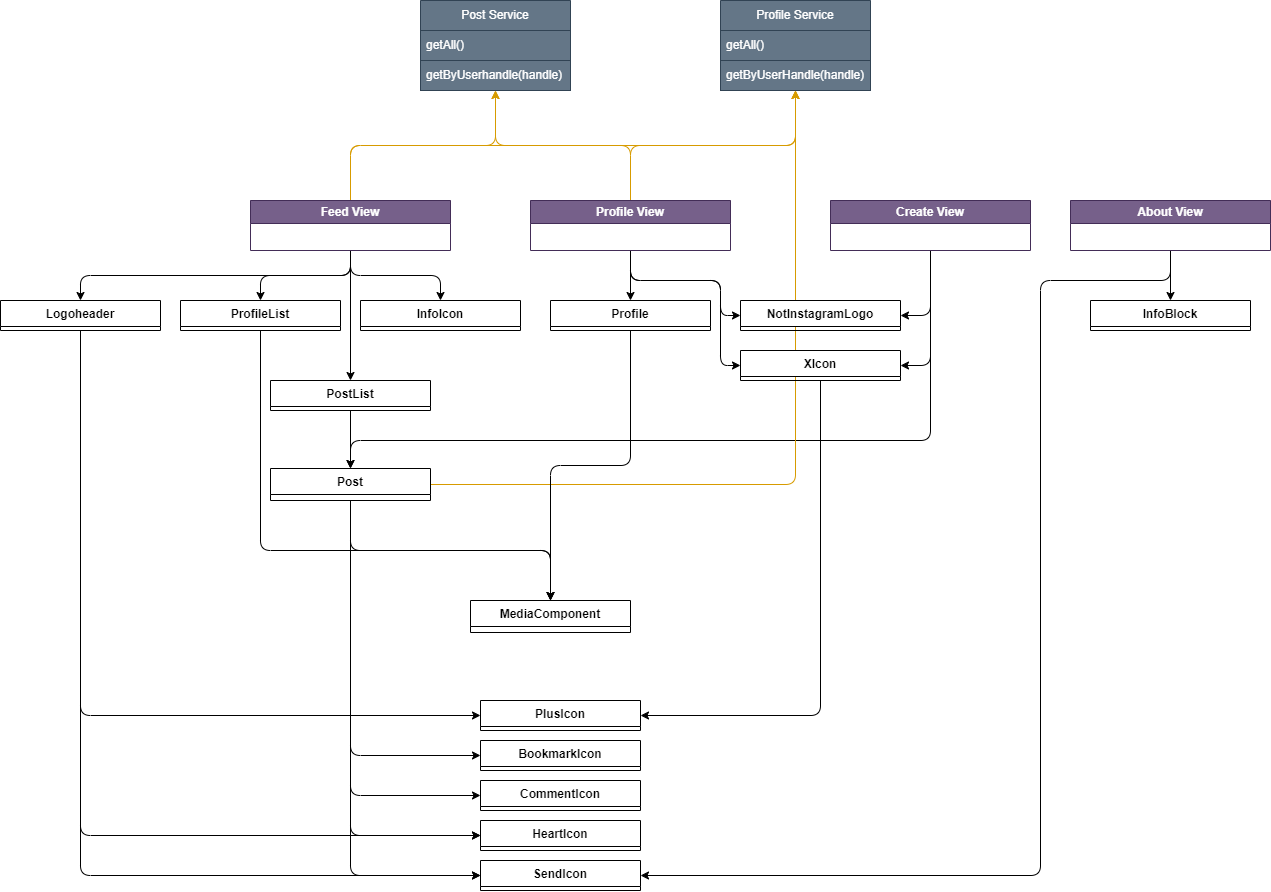

The diagram above was exported from draw.io. Its source (the exported page's mxGraphModel, read from the mxfile embedded in the PNG):
<mxGraphModel dx="1380" dy="1400" grid="1" gridSize="10" guides="1" tooltips="1" connect="1" arrows="1" fold="1" page="1" pageScale="1" pageWidth="850" pageHeight="1100" math="0" shadow="0">
  <root>
    <mxCell id="0" />
    <mxCell id="1" parent="0" />
    <mxCell id="60" style="edgeStyle=orthogonalEdgeStyle;html=1;entryX=0.5;entryY=0;entryDx=0;entryDy=0;" parent="1" source="2" target="14" edge="1">
      <mxGeometry relative="1" as="geometry" />
    </mxCell>
    <mxCell id="61" style="edgeStyle=orthogonalEdgeStyle;html=1;entryX=0.5;entryY=0;entryDx=0;entryDy=0;" parent="1" source="2" target="25" edge="1">
      <mxGeometry relative="1" as="geometry" />
    </mxCell>
    <mxCell id="62" style="edgeStyle=orthogonalEdgeStyle;html=1;entryX=0.5;entryY=0;entryDx=0;entryDy=0;" parent="1" source="2" target="18" edge="1">
      <mxGeometry relative="1" as="geometry" />
    </mxCell>
    <mxCell id="66" style="edgeStyle=orthogonalEdgeStyle;html=1;entryX=0.5;entryY=0;entryDx=0;entryDy=0;exitX=0.5;exitY=1;exitDx=0;exitDy=0;" parent="1" source="2" target="31" edge="1">
      <mxGeometry relative="1" as="geometry" />
    </mxCell>
    <mxCell id="80" style="edgeStyle=orthogonalEdgeStyle;html=1;entryX=0.5;entryY=1;entryDx=0;entryDy=0;fillColor=#ffe6cc;strokeColor=#d79b00;" parent="1" source="2" target="3" edge="1">
      <mxGeometry relative="1" as="geometry" />
    </mxCell>
    <mxCell id="83" style="edgeStyle=orthogonalEdgeStyle;html=1;entryX=0.5;entryY=1;entryDx=0;entryDy=0;exitX=0.5;exitY=0;exitDx=0;exitDy=0;fillColor=#ffe6cc;strokeColor=#d79b00;" parent="1" source="2" target="10" edge="1">
      <mxGeometry relative="1" as="geometry" />
    </mxCell>
    <mxCell id="2" value="Feed View" style="swimlane;whiteSpace=wrap;html=1;fillColor=#76608a;fontColor=#ffffff;strokeColor=#432D57;" parent="1" vertex="1">
      <mxGeometry x="-90" y="100" width="200" height="50" as="geometry" />
    </mxCell>
    <mxCell id="3" value="Post Service" style="swimlane;fontStyle=0;childLayout=stackLayout;horizontal=1;startSize=30;horizontalStack=0;resizeParent=1;resizeParentMax=0;resizeLast=0;collapsible=1;marginBottom=0;whiteSpace=wrap;html=1;fillColor=#647687;fontColor=#ffffff;strokeColor=#314354;" parent="1" vertex="1">
      <mxGeometry x="80" y="-100" width="150" height="90" as="geometry" />
    </mxCell>
    <mxCell id="4" value="getAll()" style="text;align=left;verticalAlign=middle;spacingLeft=4;spacingRight=4;overflow=hidden;points=[[0,0.5],[1,0.5]];portConstraint=eastwest;rotatable=0;whiteSpace=wrap;html=1;fillColor=#647687;fontColor=#ffffff;strokeColor=#314354;" parent="3" vertex="1">
      <mxGeometry y="30" width="150" height="30" as="geometry" />
    </mxCell>
    <mxCell id="5" value="getByUserhandle(handle)" style="text;align=left;verticalAlign=middle;spacingLeft=4;spacingRight=4;overflow=hidden;points=[[0,0.5],[1,0.5]];portConstraint=eastwest;rotatable=0;whiteSpace=wrap;html=1;fillColor=#647687;fontColor=#ffffff;strokeColor=#314354;" parent="3" vertex="1">
      <mxGeometry y="60" width="150" height="30" as="geometry" />
    </mxCell>
    <mxCell id="65" style="edgeStyle=orthogonalEdgeStyle;html=1;entryX=0.5;entryY=0;entryDx=0;entryDy=0;" parent="1" source="7" target="34" edge="1">
      <mxGeometry relative="1" as="geometry" />
    </mxCell>
    <mxCell id="69" style="edgeStyle=orthogonalEdgeStyle;html=1;entryX=0;entryY=0.5;entryDx=0;entryDy=0;exitX=0.5;exitY=1;exitDx=0;exitDy=0;" parent="1" source="7" target="32" edge="1">
      <mxGeometry relative="1" as="geometry">
        <Array as="points">
          <mxPoint x="290" y="180" />
          <mxPoint x="380" y="180" />
          <mxPoint x="380" y="215" />
        </Array>
      </mxGeometry>
    </mxCell>
    <mxCell id="71" style="edgeStyle=orthogonalEdgeStyle;html=1;entryX=0;entryY=0.5;entryDx=0;entryDy=0;exitX=0.5;exitY=1;exitDx=0;exitDy=0;" parent="1" source="7" target="28" edge="1">
      <mxGeometry relative="1" as="geometry">
        <Array as="points">
          <mxPoint x="290" y="180" />
          <mxPoint x="380" y="180" />
          <mxPoint x="380" y="265" />
        </Array>
      </mxGeometry>
    </mxCell>
    <mxCell id="81" style="edgeStyle=orthogonalEdgeStyle;html=1;entryX=0.5;entryY=1;entryDx=0;entryDy=0;fillColor=#ffe6cc;strokeColor=#d79b00;" parent="1" source="7" target="3" edge="1">
      <mxGeometry relative="1" as="geometry" />
    </mxCell>
    <mxCell id="84" style="edgeStyle=orthogonalEdgeStyle;html=1;entryX=0.5;entryY=1;entryDx=0;entryDy=0;fillColor=#ffe6cc;strokeColor=#d79b00;" parent="1" source="7" target="10" edge="1">
      <mxGeometry relative="1" as="geometry" />
    </mxCell>
    <mxCell id="7" value="Profile View" style="swimlane;whiteSpace=wrap;html=1;fillColor=#76608a;fontColor=#ffffff;strokeColor=#432D57;" parent="1" vertex="1">
      <mxGeometry x="190" y="100" width="200" height="50" as="geometry" />
    </mxCell>
    <mxCell id="63" style="edgeStyle=orthogonalEdgeStyle;html=1;entryX=0.5;entryY=0;entryDx=0;entryDy=0;exitX=0.5;exitY=1;exitDx=0;exitDy=0;" parent="1" source="8" target="19" edge="1">
      <mxGeometry relative="1" as="geometry">
        <Array as="points">
          <mxPoint x="590" y="340" />
          <mxPoint x="10" y="340" />
        </Array>
      </mxGeometry>
    </mxCell>
    <mxCell id="68" style="edgeStyle=orthogonalEdgeStyle;html=1;entryX=1;entryY=0.5;entryDx=0;entryDy=0;" parent="1" source="8" target="32" edge="1">
      <mxGeometry relative="1" as="geometry" />
    </mxCell>
    <mxCell id="70" style="edgeStyle=orthogonalEdgeStyle;html=1;entryX=1;entryY=0.5;entryDx=0;entryDy=0;" parent="1" source="8" target="28" edge="1">
      <mxGeometry relative="1" as="geometry" />
    </mxCell>
    <mxCell id="8" value="Create View" style="swimlane;whiteSpace=wrap;html=1;startSize=23;fillColor=#76608a;fontColor=#ffffff;strokeColor=#432D57;" parent="1" vertex="1">
      <mxGeometry x="490" y="100" width="200" height="50" as="geometry" />
    </mxCell>
    <mxCell id="67" style="edgeStyle=orthogonalEdgeStyle;html=1;" parent="1" source="9" target="30" edge="1">
      <mxGeometry relative="1" as="geometry" />
    </mxCell>
    <mxCell id="77" style="edgeStyle=orthogonalEdgeStyle;html=1;entryX=1;entryY=0.5;entryDx=0;entryDy=0;exitX=0.5;exitY=1;exitDx=0;exitDy=0;" parent="1" source="9" target="27" edge="1">
      <mxGeometry relative="1" as="geometry">
        <Array as="points">
          <mxPoint x="830" y="180" />
          <mxPoint x="700" y="180" />
          <mxPoint x="700" y="775" />
        </Array>
      </mxGeometry>
    </mxCell>
    <mxCell id="9" value="About View" style="swimlane;whiteSpace=wrap;html=1;fillColor=#76608a;fontColor=#ffffff;strokeColor=#432D57;" parent="1" vertex="1">
      <mxGeometry x="730" y="100" width="200" height="50" as="geometry" />
    </mxCell>
    <mxCell id="10" value="Profile Service" style="swimlane;fontStyle=0;childLayout=stackLayout;horizontal=1;startSize=30;horizontalStack=0;resizeParent=1;resizeParentMax=0;resizeLast=0;collapsible=1;marginBottom=0;whiteSpace=wrap;html=1;fillColor=#647687;fontColor=#ffffff;strokeColor=#314354;" parent="1" vertex="1">
      <mxGeometry x="380" y="-100" width="150" height="90" as="geometry" />
    </mxCell>
    <mxCell id="11" value="getAll()" style="text;align=left;verticalAlign=middle;spacingLeft=4;spacingRight=4;overflow=hidden;points=[[0,0.5],[1,0.5]];portConstraint=eastwest;rotatable=0;whiteSpace=wrap;html=1;fillColor=#647687;fontColor=#ffffff;strokeColor=#314354;" parent="10" vertex="1">
      <mxGeometry y="30" width="150" height="30" as="geometry" />
    </mxCell>
    <mxCell id="12" value="getByUserHandle(handle)" style="text;align=left;verticalAlign=middle;spacingLeft=4;spacingRight=4;overflow=hidden;points=[[0,0.5],[1,0.5]];portConstraint=eastwest;rotatable=0;whiteSpace=wrap;html=1;fillColor=#647687;fontColor=#ffffff;strokeColor=#314354;" parent="10" vertex="1">
      <mxGeometry y="60" width="150" height="30" as="geometry" />
    </mxCell>
    <mxCell id="57" style="edgeStyle=orthogonalEdgeStyle;html=1;entryX=0.5;entryY=0;entryDx=0;entryDy=0;" parent="1" source="14" target="21" edge="1">
      <mxGeometry relative="1" as="geometry">
        <Array as="points">
          <mxPoint x="-80" y="450" />
          <mxPoint x="210" y="450" />
        </Array>
      </mxGeometry>
    </mxCell>
    <mxCell id="14" value="ProfileList" style="swimlane;fontStyle=1;align=center;verticalAlign=top;childLayout=stackLayout;horizontal=1;startSize=26;horizontalStack=0;resizeParent=1;resizeParentMax=0;resizeLast=0;collapsible=1;marginBottom=0;" parent="1" vertex="1">
      <mxGeometry x="-160" y="200" width="160" height="30" as="geometry" />
    </mxCell>
    <mxCell id="64" style="edgeStyle=orthogonalEdgeStyle;html=1;entryX=0.5;entryY=0;entryDx=0;entryDy=0;" parent="1" source="18" target="19" edge="1">
      <mxGeometry relative="1" as="geometry">
        <mxPoint x="10" y="370" as="targetPoint" />
      </mxGeometry>
    </mxCell>
    <mxCell id="18" value="PostList" style="swimlane;fontStyle=1;align=center;verticalAlign=top;childLayout=stackLayout;horizontal=1;startSize=26;horizontalStack=0;resizeParent=1;resizeParentMax=0;resizeLast=0;collapsible=1;marginBottom=0;" parent="1" vertex="1">
      <mxGeometry x="-70" y="280" width="160" height="30" as="geometry" />
    </mxCell>
    <mxCell id="58" style="edgeStyle=orthogonalEdgeStyle;html=1;entryX=0.5;entryY=0;entryDx=0;entryDy=0;exitX=0.5;exitY=1;exitDx=0;exitDy=0;" parent="1" source="19" target="21" edge="1">
      <mxGeometry relative="1" as="geometry" />
    </mxCell>
    <mxCell id="73" style="edgeStyle=orthogonalEdgeStyle;html=1;entryX=0;entryY=0.5;entryDx=0;entryDy=0;exitX=0.5;exitY=1;exitDx=0;exitDy=0;" parent="1" source="19" target="22" edge="1">
      <mxGeometry relative="1" as="geometry" />
    </mxCell>
    <mxCell id="74" style="edgeStyle=orthogonalEdgeStyle;html=1;entryX=0;entryY=0.5;entryDx=0;entryDy=0;exitX=0.5;exitY=1;exitDx=0;exitDy=0;" parent="1" source="19" target="23" edge="1">
      <mxGeometry relative="1" as="geometry" />
    </mxCell>
    <mxCell id="76" style="edgeStyle=orthogonalEdgeStyle;html=1;entryX=0;entryY=0.5;entryDx=0;entryDy=0;exitX=0.5;exitY=1;exitDx=0;exitDy=0;" parent="1" source="19" target="24" edge="1">
      <mxGeometry relative="1" as="geometry" />
    </mxCell>
    <mxCell id="78" style="edgeStyle=orthogonalEdgeStyle;html=1;entryX=0;entryY=0.5;entryDx=0;entryDy=0;exitX=0.5;exitY=1;exitDx=0;exitDy=0;" parent="1" source="19" target="27" edge="1">
      <mxGeometry relative="1" as="geometry" />
    </mxCell>
    <mxCell id="82" style="edgeStyle=orthogonalEdgeStyle;html=1;entryX=0.5;entryY=1;entryDx=0;entryDy=0;fillColor=#ffe6cc;strokeColor=#d79b00;" parent="1" source="19" target="10" edge="1">
      <mxGeometry relative="1" as="geometry" />
    </mxCell>
    <mxCell id="19" value="Post" style="swimlane;fontStyle=1;align=center;verticalAlign=top;childLayout=stackLayout;horizontal=1;startSize=26;horizontalStack=0;resizeParent=1;resizeParentMax=0;resizeLast=0;collapsible=1;marginBottom=0;" parent="1" vertex="1">
      <mxGeometry x="-70" y="368" width="160" height="32" as="geometry" />
    </mxCell>
    <mxCell id="21" value="MediaComponent" style="swimlane;fontStyle=1;align=center;verticalAlign=top;childLayout=stackLayout;horizontal=1;startSize=26;horizontalStack=0;resizeParent=1;resizeParentMax=0;resizeLast=0;collapsible=1;marginBottom=0;" parent="1" vertex="1">
      <mxGeometry x="130" y="500" width="160" height="32" as="geometry" />
    </mxCell>
    <mxCell id="22" value="BookmarkIcon" style="swimlane;fontStyle=1;align=center;verticalAlign=top;childLayout=stackLayout;horizontal=1;startSize=26;horizontalStack=0;resizeParent=1;resizeParentMax=0;resizeLast=0;collapsible=1;marginBottom=0;" parent="1" vertex="1">
      <mxGeometry x="140" y="640" width="160" height="30" as="geometry" />
    </mxCell>
    <mxCell id="23" value="CommentIcon" style="swimlane;fontStyle=1;align=center;verticalAlign=top;childLayout=stackLayout;horizontal=1;startSize=26;horizontalStack=0;resizeParent=1;resizeParentMax=0;resizeLast=0;collapsible=1;marginBottom=0;" parent="1" vertex="1">
      <mxGeometry x="140" y="680" width="160" height="30" as="geometry" />
    </mxCell>
    <mxCell id="24" value="HeartIcon" style="swimlane;fontStyle=1;align=center;verticalAlign=top;childLayout=stackLayout;horizontal=1;startSize=26;horizontalStack=0;resizeParent=1;resizeParentMax=0;resizeLast=0;collapsible=1;marginBottom=0;" parent="1" vertex="1">
      <mxGeometry x="140" y="720" width="160" height="30" as="geometry" />
    </mxCell>
    <mxCell id="25" value="InfoIcon" style="swimlane;fontStyle=1;align=center;verticalAlign=top;childLayout=stackLayout;horizontal=1;startSize=26;horizontalStack=0;resizeParent=1;resizeParentMax=0;resizeLast=0;collapsible=1;marginBottom=0;" parent="1" vertex="1">
      <mxGeometry x="20" y="200" width="160" height="30" as="geometry" />
    </mxCell>
    <mxCell id="26" value="PlusIcon" style="swimlane;fontStyle=1;align=center;verticalAlign=top;childLayout=stackLayout;horizontal=1;startSize=26;horizontalStack=0;resizeParent=1;resizeParentMax=0;resizeLast=0;collapsible=1;marginBottom=0;" parent="1" vertex="1">
      <mxGeometry x="140" y="600" width="160" height="30" as="geometry" />
    </mxCell>
    <mxCell id="27" value="SendIcon" style="swimlane;fontStyle=1;align=center;verticalAlign=top;childLayout=stackLayout;horizontal=1;startSize=26;horizontalStack=0;resizeParent=1;resizeParentMax=0;resizeLast=0;collapsible=1;marginBottom=0;" parent="1" vertex="1">
      <mxGeometry x="140" y="760" width="160" height="30" as="geometry" />
    </mxCell>
    <mxCell id="53" style="edgeStyle=orthogonalEdgeStyle;html=1;entryX=1;entryY=0.5;entryDx=0;entryDy=0;exitX=0.5;exitY=1;exitDx=0;exitDy=0;" parent="1" source="28" target="26" edge="1">
      <mxGeometry relative="1" as="geometry" />
    </mxCell>
    <mxCell id="28" value="XIcon" style="swimlane;fontStyle=1;align=center;verticalAlign=top;childLayout=stackLayout;horizontal=1;startSize=26;horizontalStack=0;resizeParent=1;resizeParentMax=0;resizeLast=0;collapsible=1;marginBottom=0;" parent="1" vertex="1">
      <mxGeometry x="400" y="250" width="160" height="30" as="geometry" />
    </mxCell>
    <mxCell id="30" value="InfoBlock" style="swimlane;fontStyle=1;align=center;verticalAlign=top;childLayout=stackLayout;horizontal=1;startSize=26;horizontalStack=0;resizeParent=1;resizeParentMax=0;resizeLast=0;collapsible=1;marginBottom=0;" parent="1" vertex="1">
      <mxGeometry x="750" y="200" width="160" height="30" as="geometry" />
    </mxCell>
    <mxCell id="72" style="edgeStyle=orthogonalEdgeStyle;html=1;entryX=0;entryY=0.5;entryDx=0;entryDy=0;exitX=0.5;exitY=1;exitDx=0;exitDy=0;" parent="1" source="31" target="26" edge="1">
      <mxGeometry relative="1" as="geometry" />
    </mxCell>
    <mxCell id="75" style="edgeStyle=orthogonalEdgeStyle;html=1;entryX=0;entryY=0.5;entryDx=0;entryDy=0;exitX=0.5;exitY=1;exitDx=0;exitDy=0;" parent="1" source="31" target="24" edge="1">
      <mxGeometry relative="1" as="geometry" />
    </mxCell>
    <mxCell id="79" style="edgeStyle=orthogonalEdgeStyle;html=1;entryX=0;entryY=0.5;entryDx=0;entryDy=0;exitX=0.5;exitY=1;exitDx=0;exitDy=0;" parent="1" source="31" target="27" edge="1">
      <mxGeometry relative="1" as="geometry" />
    </mxCell>
    <mxCell id="31" value="Logoheader" style="swimlane;fontStyle=1;align=center;verticalAlign=top;childLayout=stackLayout;horizontal=1;startSize=26;horizontalStack=0;resizeParent=1;resizeParentMax=0;resizeLast=0;collapsible=1;marginBottom=0;" parent="1" vertex="1">
      <mxGeometry x="-340" y="200" width="160" height="30" as="geometry" />
    </mxCell>
    <mxCell id="32" value="NotInstagramLogo" style="swimlane;fontStyle=1;align=center;verticalAlign=top;childLayout=stackLayout;horizontal=1;startSize=26;horizontalStack=0;resizeParent=1;resizeParentMax=0;resizeLast=0;collapsible=1;marginBottom=0;" parent="1" vertex="1">
      <mxGeometry x="400" y="200" width="160" height="30" as="geometry" />
    </mxCell>
    <mxCell id="59" style="edgeStyle=orthogonalEdgeStyle;html=1;entryX=0.5;entryY=0;entryDx=0;entryDy=0;" parent="1" source="34" target="21" edge="1">
      <mxGeometry relative="1" as="geometry" />
    </mxCell>
    <mxCell id="34" value="Profile" style="swimlane;fontStyle=1;align=center;verticalAlign=top;childLayout=stackLayout;horizontal=1;startSize=26;horizontalStack=0;resizeParent=1;resizeParentMax=0;resizeLast=0;collapsible=1;marginBottom=0;" parent="1" vertex="1">
      <mxGeometry x="210" y="200" width="160" height="30" as="geometry" />
    </mxCell>
  </root>
</mxGraphModel>